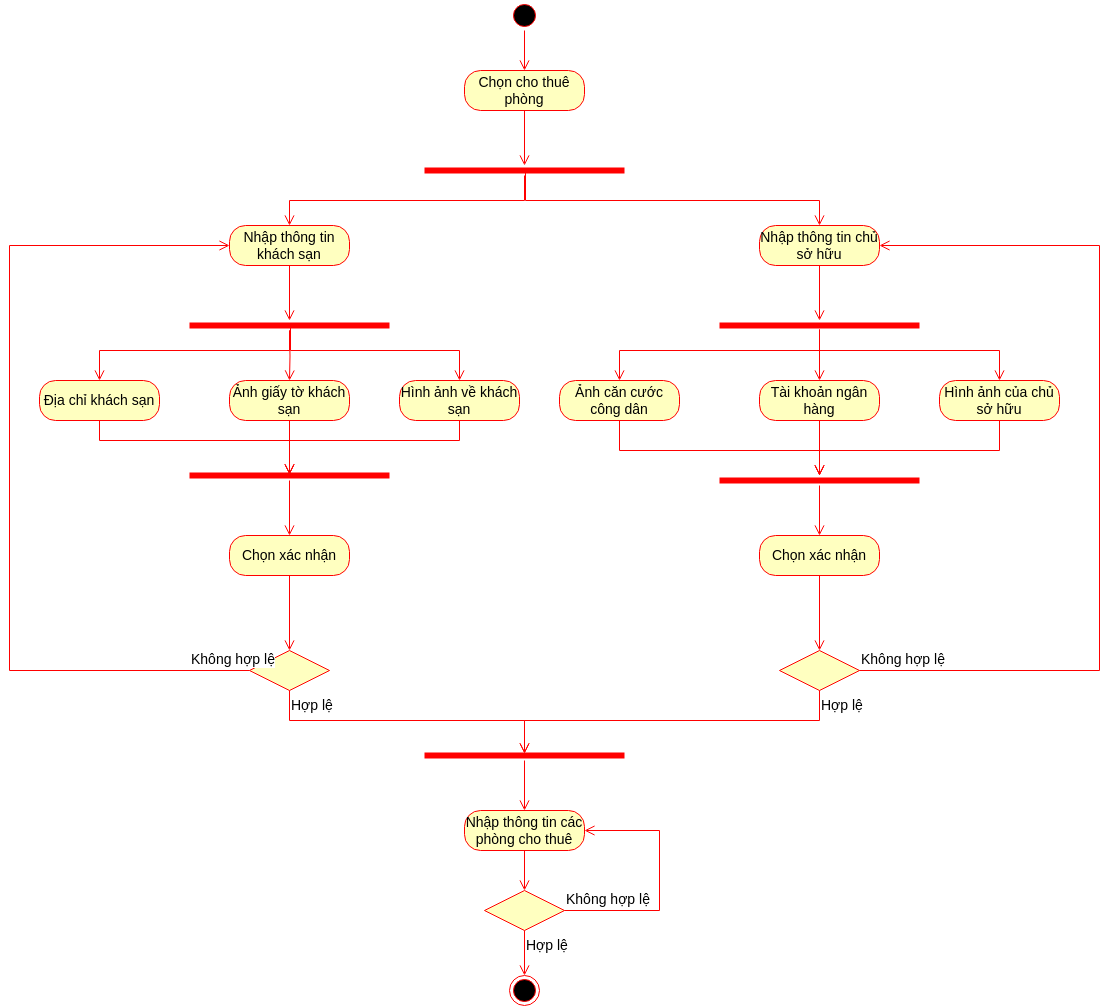

The diagram above was exported from draw.io. Its source (the exported page's mxGraphModel, read from the mxfile embedded in the PNG):
<mxGraphModel dx="2212" dy="843" grid="1" gridSize="10" guides="1" tooltips="1" connect="1" arrows="1" fold="1" page="1" pageScale="1" pageWidth="850" pageHeight="1100" math="0" shadow="0">
  <root>
    <mxCell id="0" />
    <mxCell id="1" parent="0" />
    <mxCell id="oM9WBvk40az3S2105PCO-1" value="" style="ellipse;html=1;shape=startState;fillColor=#000000;strokeColor=#ff0000;fontSize=14;" parent="1" vertex="1">
      <mxGeometry x="370" y="90" width="30" height="30" as="geometry" />
    </mxCell>
    <mxCell id="oM9WBvk40az3S2105PCO-2" value="" style="edgeStyle=orthogonalEdgeStyle;html=1;verticalAlign=bottom;endArrow=open;endSize=8;strokeColor=#ff0000;rounded=0;fontSize=14;" parent="1" source="oM9WBvk40az3S2105PCO-1" target="oM9WBvk40az3S2105PCO-3" edge="1">
      <mxGeometry relative="1" as="geometry">
        <mxPoint x="385" y="180" as="targetPoint" />
      </mxGeometry>
    </mxCell>
    <mxCell id="oM9WBvk40az3S2105PCO-3" value="Chọn cho thuê phòng" style="rounded=1;whiteSpace=wrap;html=1;arcSize=40;fontColor=#000000;fillColor=#ffffc0;strokeColor=#ff0000;fontSize=14;" parent="1" vertex="1">
      <mxGeometry x="325" y="160" width="120" height="40" as="geometry" />
    </mxCell>
    <mxCell id="oM9WBvk40az3S2105PCO-4" value="" style="edgeStyle=orthogonalEdgeStyle;html=1;verticalAlign=bottom;endArrow=open;endSize=8;strokeColor=#ff0000;rounded=0;fontSize=14;" parent="1" source="oM9WBvk40az3S2105PCO-3" target="oM9WBvk40az3S2105PCO-5" edge="1">
      <mxGeometry relative="1" as="geometry">
        <mxPoint x="385" y="260" as="targetPoint" />
      </mxGeometry>
    </mxCell>
    <mxCell id="oM9WBvk40az3S2105PCO-5" value="" style="shape=line;html=1;strokeWidth=6;strokeColor=#ff0000;fontSize=14;" parent="1" vertex="1">
      <mxGeometry x="285" y="255" width="200" height="10" as="geometry" />
    </mxCell>
    <mxCell id="oM9WBvk40az3S2105PCO-6" value="" style="edgeStyle=orthogonalEdgeStyle;html=1;verticalAlign=bottom;endArrow=open;endSize=8;strokeColor=#ff0000;rounded=0;fontSize=14;" parent="1" source="oM9WBvk40az3S2105PCO-5" target="oM9WBvk40az3S2105PCO-7" edge="1">
      <mxGeometry relative="1" as="geometry">
        <mxPoint x="385" y="335" as="targetPoint" />
        <Array as="points">
          <mxPoint x="385" y="290" />
          <mxPoint x="150" y="290" />
        </Array>
      </mxGeometry>
    </mxCell>
    <mxCell id="oM9WBvk40az3S2105PCO-7" value="Nhập thông tin khách sạn" style="rounded=1;whiteSpace=wrap;html=1;arcSize=40;fontColor=#000000;fillColor=#ffffc0;strokeColor=#ff0000;fontSize=14;" parent="1" vertex="1">
      <mxGeometry x="90" y="315" width="120" height="40" as="geometry" />
    </mxCell>
    <mxCell id="oM9WBvk40az3S2105PCO-8" value="" style="edgeStyle=orthogonalEdgeStyle;html=1;verticalAlign=bottom;endArrow=open;endSize=8;strokeColor=#ff0000;rounded=0;fontSize=14;" parent="1" source="oM9WBvk40az3S2105PCO-7" target="oM9WBvk40az3S2105PCO-12" edge="1">
      <mxGeometry relative="1" as="geometry">
        <mxPoint x="245" y="415" as="targetPoint" />
      </mxGeometry>
    </mxCell>
    <mxCell id="oM9WBvk40az3S2105PCO-9" value="Nhập thông tin chủ sở hữu" style="rounded=1;whiteSpace=wrap;html=1;arcSize=40;fontColor=#000000;fillColor=#ffffc0;strokeColor=#ff0000;fontSize=14;" parent="1" vertex="1">
      <mxGeometry x="620" y="315" width="120" height="40" as="geometry" />
    </mxCell>
    <mxCell id="oM9WBvk40az3S2105PCO-10" value="" style="edgeStyle=orthogonalEdgeStyle;html=1;verticalAlign=bottom;endArrow=open;endSize=8;strokeColor=#ff0000;rounded=0;fontSize=14;" parent="1" source="oM9WBvk40az3S2105PCO-9" target="oM9WBvk40az3S2105PCO-27" edge="1">
      <mxGeometry relative="1" as="geometry">
        <mxPoint x="740" y="470" as="targetPoint" />
      </mxGeometry>
    </mxCell>
    <mxCell id="oM9WBvk40az3S2105PCO-11" value="" style="edgeStyle=orthogonalEdgeStyle;html=1;verticalAlign=bottom;endArrow=open;endSize=8;strokeColor=#ff0000;rounded=0;exitX=0.505;exitY=0.4;exitDx=0;exitDy=0;exitPerimeter=0;fontSize=14;" parent="1" source="oM9WBvk40az3S2105PCO-5" target="oM9WBvk40az3S2105PCO-9" edge="1">
      <mxGeometry relative="1" as="geometry">
        <mxPoint x="300" y="325" as="targetPoint" />
        <mxPoint x="395" y="275" as="sourcePoint" />
        <Array as="points">
          <mxPoint x="386" y="290" />
          <mxPoint x="680" y="290" />
        </Array>
      </mxGeometry>
    </mxCell>
    <mxCell id="oM9WBvk40az3S2105PCO-12" value="" style="shape=line;html=1;strokeWidth=6;strokeColor=#ff0000;fontSize=14;" parent="1" vertex="1">
      <mxGeometry x="50" y="410" width="200" height="10" as="geometry" />
    </mxCell>
    <mxCell id="oM9WBvk40az3S2105PCO-13" value="" style="edgeStyle=orthogonalEdgeStyle;html=1;verticalAlign=bottom;endArrow=open;endSize=8;strokeColor=#ff0000;rounded=0;fontSize=14;" parent="1" source="oM9WBvk40az3S2105PCO-12" target="oM9WBvk40az3S2105PCO-14" edge="1">
      <mxGeometry relative="1" as="geometry">
        <mxPoint x="150" y="490" as="targetPoint" />
        <Array as="points">
          <mxPoint x="150" y="440" />
          <mxPoint x="-40" y="440" />
        </Array>
      </mxGeometry>
    </mxCell>
    <mxCell id="oM9WBvk40az3S2105PCO-14" value="Địa chỉ khách sạn" style="rounded=1;whiteSpace=wrap;html=1;arcSize=40;fontColor=#000000;fillColor=#ffffc0;strokeColor=#ff0000;fontSize=14;" parent="1" vertex="1">
      <mxGeometry x="-100" y="470" width="120" height="40" as="geometry" />
    </mxCell>
    <mxCell id="oM9WBvk40az3S2105PCO-16" value="" style="shape=line;html=1;strokeWidth=6;strokeColor=#ff0000;fontSize=14;" parent="1" vertex="1">
      <mxGeometry x="50" y="560" width="200" height="10" as="geometry" />
    </mxCell>
    <mxCell id="oM9WBvk40az3S2105PCO-17" value="" style="edgeStyle=orthogonalEdgeStyle;html=1;verticalAlign=bottom;endArrow=open;endSize=8;strokeColor=#ff0000;rounded=0;fontSize=14;" parent="1" source="oM9WBvk40az3S2105PCO-16" target="oM9WBvk40az3S2105PCO-40" edge="1">
      <mxGeometry relative="1" as="geometry">
        <mxPoint x="145" y="680" as="targetPoint" />
      </mxGeometry>
    </mxCell>
    <mxCell id="oM9WBvk40az3S2105PCO-19" value="" style="edgeStyle=orthogonalEdgeStyle;html=1;verticalAlign=bottom;endArrow=open;endSize=8;strokeColor=#ff0000;rounded=0;fontSize=14;" parent="1" source="oM9WBvk40az3S2105PCO-14" edge="1">
      <mxGeometry relative="1" as="geometry">
        <mxPoint x="150" y="564" as="targetPoint" />
        <mxPoint x="160" y="430" as="sourcePoint" />
        <Array as="points">
          <mxPoint x="-40" y="530" />
          <mxPoint x="150" y="530" />
          <mxPoint x="150" y="564" />
        </Array>
      </mxGeometry>
    </mxCell>
    <mxCell id="oM9WBvk40az3S2105PCO-21" value="" style="edgeStyle=orthogonalEdgeStyle;html=1;verticalAlign=bottom;endArrow=open;endSize=8;strokeColor=#ff0000;rounded=0;fontSize=14;" parent="1" target="oM9WBvk40az3S2105PCO-22" edge="1">
      <mxGeometry relative="1" as="geometry">
        <mxPoint x="150" y="470" as="targetPoint" />
        <mxPoint x="150" y="420" as="sourcePoint" />
      </mxGeometry>
    </mxCell>
    <mxCell id="oM9WBvk40az3S2105PCO-22" value="Ảnh giấy tờ khách sạn" style="rounded=1;whiteSpace=wrap;html=1;arcSize=40;fontColor=#000000;fillColor=#ffffc0;strokeColor=#ff0000;fontSize=14;" parent="1" vertex="1">
      <mxGeometry x="90" y="470" width="120" height="40" as="geometry" />
    </mxCell>
    <mxCell id="oM9WBvk40az3S2105PCO-23" value="" style="edgeStyle=orthogonalEdgeStyle;html=1;verticalAlign=bottom;endArrow=open;endSize=8;strokeColor=#ff0000;rounded=0;entryX=0.5;entryY=0.4;entryDx=0;entryDy=0;entryPerimeter=0;fontSize=14;" parent="1" source="oM9WBvk40az3S2105PCO-22" target="oM9WBvk40az3S2105PCO-16" edge="1">
      <mxGeometry relative="1" as="geometry">
        <mxPoint x="150" y="550" as="targetPoint" />
      </mxGeometry>
    </mxCell>
    <mxCell id="oM9WBvk40az3S2105PCO-24" value="" style="edgeStyle=orthogonalEdgeStyle;html=1;verticalAlign=bottom;endArrow=open;endSize=8;strokeColor=#ff0000;rounded=0;exitX=0.505;exitY=0.5;exitDx=0;exitDy=0;exitPerimeter=0;fontSize=14;" parent="1" source="oM9WBvk40az3S2105PCO-12" target="oM9WBvk40az3S2105PCO-25" edge="1">
      <mxGeometry relative="1" as="geometry">
        <mxPoint x="320" y="480" as="targetPoint" />
        <mxPoint x="160" y="430" as="sourcePoint" />
        <Array as="points">
          <mxPoint x="151" y="440" />
          <mxPoint x="320" y="440" />
        </Array>
      </mxGeometry>
    </mxCell>
    <mxCell id="oM9WBvk40az3S2105PCO-25" value="Hình ảnh về khách sạn" style="rounded=1;whiteSpace=wrap;html=1;arcSize=40;fontColor=#000000;fillColor=#ffffc0;strokeColor=#ff0000;fontSize=14;" parent="1" vertex="1">
      <mxGeometry x="260" y="470" width="120" height="40" as="geometry" />
    </mxCell>
    <mxCell id="oM9WBvk40az3S2105PCO-26" value="" style="edgeStyle=orthogonalEdgeStyle;html=1;verticalAlign=bottom;endArrow=open;endSize=8;strokeColor=#ff0000;rounded=0;entryX=0.5;entryY=0.4;entryDx=0;entryDy=0;entryPerimeter=0;fontSize=14;" parent="1" source="oM9WBvk40az3S2105PCO-25" target="oM9WBvk40az3S2105PCO-16" edge="1">
      <mxGeometry relative="1" as="geometry">
        <mxPoint x="320" y="560" as="targetPoint" />
        <Array as="points">
          <mxPoint x="320" y="530" />
          <mxPoint x="150" y="530" />
        </Array>
      </mxGeometry>
    </mxCell>
    <mxCell id="oM9WBvk40az3S2105PCO-27" value="" style="shape=line;html=1;strokeWidth=6;strokeColor=#ff0000;fontSize=14;" parent="1" vertex="1">
      <mxGeometry x="580" y="410" width="200" height="10" as="geometry" />
    </mxCell>
    <mxCell id="oM9WBvk40az3S2105PCO-28" value="" style="edgeStyle=orthogonalEdgeStyle;html=1;verticalAlign=bottom;endArrow=open;endSize=8;strokeColor=#ff0000;rounded=0;fontSize=14;" parent="1" source="oM9WBvk40az3S2105PCO-27" target="oM9WBvk40az3S2105PCO-29" edge="1">
      <mxGeometry relative="1" as="geometry">
        <mxPoint x="680" y="490" as="targetPoint" />
        <Array as="points">
          <mxPoint x="680" y="440" />
          <mxPoint x="480" y="440" />
        </Array>
      </mxGeometry>
    </mxCell>
    <mxCell id="oM9WBvk40az3S2105PCO-29" value="Ảnh căn cước công dân" style="rounded=1;whiteSpace=wrap;html=1;arcSize=40;fontColor=#000000;fillColor=#ffffc0;strokeColor=#ff0000;fontSize=14;" parent="1" vertex="1">
      <mxGeometry x="420" y="470" width="120" height="40" as="geometry" />
    </mxCell>
    <mxCell id="oM9WBvk40az3S2105PCO-30" value="" style="edgeStyle=orthogonalEdgeStyle;html=1;verticalAlign=bottom;endArrow=open;endSize=8;strokeColor=#ff0000;rounded=0;fontSize=14;" parent="1" source="oM9WBvk40az3S2105PCO-29" target="oM9WBvk40az3S2105PCO-38" edge="1">
      <mxGeometry relative="1" as="geometry">
        <mxPoint x="480" y="570" as="targetPoint" />
        <Array as="points">
          <mxPoint x="480" y="540" />
          <mxPoint x="680" y="540" />
        </Array>
      </mxGeometry>
    </mxCell>
    <mxCell id="oM9WBvk40az3S2105PCO-31" value="Tài khoản ngân hàng" style="rounded=1;whiteSpace=wrap;html=1;arcSize=40;fontColor=#000000;fillColor=#ffffc0;strokeColor=#ff0000;fontSize=14;" parent="1" vertex="1">
      <mxGeometry x="620" y="470" width="120" height="40" as="geometry" />
    </mxCell>
    <mxCell id="oM9WBvk40az3S2105PCO-32" value="" style="edgeStyle=orthogonalEdgeStyle;html=1;verticalAlign=bottom;endArrow=open;endSize=8;strokeColor=#ff0000;rounded=0;fontSize=14;" parent="1" source="oM9WBvk40az3S2105PCO-31" target="oM9WBvk40az3S2105PCO-38" edge="1">
      <mxGeometry relative="1" as="geometry">
        <mxPoint x="680" y="570" as="targetPoint" />
      </mxGeometry>
    </mxCell>
    <mxCell id="oM9WBvk40az3S2105PCO-33" value="Hình ảnh của chủ sở hữu" style="rounded=1;whiteSpace=wrap;html=1;arcSize=40;fontColor=#000000;fillColor=#ffffc0;strokeColor=#ff0000;fontSize=14;" parent="1" vertex="1">
      <mxGeometry x="800" y="470" width="120" height="40" as="geometry" />
    </mxCell>
    <mxCell id="oM9WBvk40az3S2105PCO-34" value="" style="edgeStyle=orthogonalEdgeStyle;html=1;verticalAlign=bottom;endArrow=open;endSize=8;strokeColor=#ff0000;rounded=0;fontSize=14;" parent="1" source="oM9WBvk40az3S2105PCO-33" target="oM9WBvk40az3S2105PCO-38" edge="1">
      <mxGeometry relative="1" as="geometry">
        <mxPoint x="860" y="570" as="targetPoint" />
        <Array as="points">
          <mxPoint x="860" y="540" />
          <mxPoint x="680" y="540" />
        </Array>
      </mxGeometry>
    </mxCell>
    <mxCell id="oM9WBvk40az3S2105PCO-36" value="" style="edgeStyle=orthogonalEdgeStyle;html=1;verticalAlign=bottom;endArrow=open;endSize=8;strokeColor=#ff0000;rounded=0;exitX=0.5;exitY=0.9;exitDx=0;exitDy=0;exitPerimeter=0;fontSize=14;" parent="1" source="oM9WBvk40az3S2105PCO-27" target="oM9WBvk40az3S2105PCO-31" edge="1">
      <mxGeometry relative="1" as="geometry">
        <mxPoint x="690" y="420" as="targetPoint" />
        <mxPoint x="690" y="365" as="sourcePoint" />
      </mxGeometry>
    </mxCell>
    <mxCell id="oM9WBvk40az3S2105PCO-37" value="" style="edgeStyle=orthogonalEdgeStyle;html=1;verticalAlign=bottom;endArrow=open;endSize=8;strokeColor=#ff0000;rounded=0;exitX=0.5;exitY=0.9;exitDx=0;exitDy=0;exitPerimeter=0;fontSize=14;" parent="1" source="oM9WBvk40az3S2105PCO-27" target="oM9WBvk40az3S2105PCO-33" edge="1">
      <mxGeometry relative="1" as="geometry">
        <mxPoint x="690" y="480" as="targetPoint" />
        <mxPoint x="690" y="429" as="sourcePoint" />
        <Array as="points">
          <mxPoint x="680" y="440" />
          <mxPoint x="860" y="440" />
        </Array>
      </mxGeometry>
    </mxCell>
    <mxCell id="oM9WBvk40az3S2105PCO-38" value="" style="shape=line;html=1;strokeWidth=6;strokeColor=#ff0000;fontSize=14;" parent="1" vertex="1">
      <mxGeometry x="580" y="565" width="200" height="10" as="geometry" />
    </mxCell>
    <mxCell id="oM9WBvk40az3S2105PCO-39" value="" style="edgeStyle=orthogonalEdgeStyle;html=1;verticalAlign=bottom;endArrow=open;endSize=8;strokeColor=#ff0000;rounded=0;fontSize=14;" parent="1" source="oM9WBvk40az3S2105PCO-38" target="oM9WBvk40az3S2105PCO-42" edge="1">
      <mxGeometry relative="1" as="geometry">
        <mxPoint x="680" y="645" as="targetPoint" />
      </mxGeometry>
    </mxCell>
    <mxCell id="oM9WBvk40az3S2105PCO-40" value="Chọn xác nhận" style="rounded=1;whiteSpace=wrap;html=1;arcSize=40;fontColor=#000000;fillColor=#ffffc0;strokeColor=#ff0000;fontSize=14;" parent="1" vertex="1">
      <mxGeometry x="90" y="625" width="120" height="40" as="geometry" />
    </mxCell>
    <mxCell id="oM9WBvk40az3S2105PCO-41" value="" style="edgeStyle=orthogonalEdgeStyle;html=1;verticalAlign=bottom;endArrow=open;endSize=8;strokeColor=#ff0000;rounded=0;fontSize=14;" parent="1" source="oM9WBvk40az3S2105PCO-40" target="oM9WBvk40az3S2105PCO-50" edge="1">
      <mxGeometry relative="1" as="geometry">
        <mxPoint x="150" y="760" as="targetPoint" />
      </mxGeometry>
    </mxCell>
    <mxCell id="oM9WBvk40az3S2105PCO-42" value="Chọn xác nhận" style="rounded=1;whiteSpace=wrap;html=1;arcSize=40;fontColor=#000000;fillColor=#ffffc0;strokeColor=#ff0000;fontSize=14;" parent="1" vertex="1">
      <mxGeometry x="620" y="625" width="120" height="40" as="geometry" />
    </mxCell>
    <mxCell id="oM9WBvk40az3S2105PCO-43" value="" style="edgeStyle=orthogonalEdgeStyle;html=1;verticalAlign=bottom;endArrow=open;endSize=8;strokeColor=#ff0000;rounded=0;fontSize=14;" parent="1" source="oM9WBvk40az3S2105PCO-42" target="oM9WBvk40az3S2105PCO-53" edge="1">
      <mxGeometry relative="1" as="geometry">
        <mxPoint x="680" y="725" as="targetPoint" />
      </mxGeometry>
    </mxCell>
    <mxCell id="oM9WBvk40az3S2105PCO-50" value="" style="rhombus;whiteSpace=wrap;html=1;fontColor=#000000;fillColor=#ffffc0;strokeColor=#ff0000;fontSize=14;" parent="1" vertex="1">
      <mxGeometry x="110" y="740" width="80" height="40" as="geometry" />
    </mxCell>
    <mxCell id="oM9WBvk40az3S2105PCO-51" value="Không hợp lệ" style="edgeStyle=orthogonalEdgeStyle;html=1;align=left;verticalAlign=bottom;endArrow=open;endSize=8;strokeColor=#ff0000;rounded=0;fontSize=14;" parent="1" source="oM9WBvk40az3S2105PCO-50" target="oM9WBvk40az3S2105PCO-7" edge="1">
      <mxGeometry x="-0.8644" relative="1" as="geometry">
        <mxPoint x="290" y="760" as="targetPoint" />
        <Array as="points">
          <mxPoint x="-130" y="760" />
          <mxPoint x="-130" y="335" />
        </Array>
        <mxPoint as="offset" />
      </mxGeometry>
    </mxCell>
    <mxCell id="oM9WBvk40az3S2105PCO-52" value="Hợp lệ" style="edgeStyle=orthogonalEdgeStyle;html=1;align=left;verticalAlign=top;endArrow=open;endSize=8;strokeColor=#ff0000;rounded=0;entryX=0.5;entryY=0.3;entryDx=0;entryDy=0;entryPerimeter=0;fontSize=14;" parent="1" source="oM9WBvk40az3S2105PCO-50" target="oM9WBvk40az3S2105PCO-56" edge="1">
      <mxGeometry x="-1" relative="1" as="geometry">
        <mxPoint x="150" y="840" as="targetPoint" />
        <Array as="points">
          <mxPoint x="150" y="810" />
          <mxPoint x="385" y="810" />
        </Array>
      </mxGeometry>
    </mxCell>
    <mxCell id="oM9WBvk40az3S2105PCO-53" value="" style="rhombus;whiteSpace=wrap;html=1;fontColor=#000000;fillColor=#ffffc0;strokeColor=#ff0000;fontSize=14;" parent="1" vertex="1">
      <mxGeometry x="640" y="740" width="80" height="40" as="geometry" />
    </mxCell>
    <mxCell id="oM9WBvk40az3S2105PCO-54" value="Không hợp lệ" style="edgeStyle=orthogonalEdgeStyle;html=1;align=left;verticalAlign=bottom;endArrow=open;endSize=8;strokeColor=#ff0000;rounded=0;fontSize=14;" parent="1" source="oM9WBvk40az3S2105PCO-53" target="oM9WBvk40az3S2105PCO-9" edge="1">
      <mxGeometry x="-1" relative="1" as="geometry">
        <mxPoint x="820" y="760" as="targetPoint" />
        <Array as="points">
          <mxPoint x="960" y="760" />
          <mxPoint x="960" y="335" />
        </Array>
      </mxGeometry>
    </mxCell>
    <mxCell id="oM9WBvk40az3S2105PCO-55" value="Hợp lệ" style="edgeStyle=orthogonalEdgeStyle;html=1;align=left;verticalAlign=top;endArrow=open;endSize=8;strokeColor=#ff0000;rounded=0;entryX=0.5;entryY=0.3;entryDx=0;entryDy=0;entryPerimeter=0;fontSize=14;" parent="1" source="oM9WBvk40az3S2105PCO-53" target="oM9WBvk40az3S2105PCO-56" edge="1">
      <mxGeometry x="-1" relative="1" as="geometry">
        <mxPoint x="680" y="840" as="targetPoint" />
        <Array as="points">
          <mxPoint x="680" y="810" />
          <mxPoint x="385" y="810" />
        </Array>
      </mxGeometry>
    </mxCell>
    <mxCell id="oM9WBvk40az3S2105PCO-56" value="" style="shape=line;html=1;strokeWidth=6;strokeColor=#ff0000;fontSize=14;" parent="1" vertex="1">
      <mxGeometry x="285" y="840" width="200" height="10" as="geometry" />
    </mxCell>
    <mxCell id="oM9WBvk40az3S2105PCO-57" value="" style="edgeStyle=orthogonalEdgeStyle;html=1;verticalAlign=bottom;endArrow=open;endSize=8;strokeColor=#ff0000;rounded=0;fontSize=14;" parent="1" source="oM9WBvk40az3S2105PCO-56" target="oM9WBvk40az3S2105PCO-58" edge="1">
      <mxGeometry relative="1" as="geometry">
        <mxPoint x="385" y="920" as="targetPoint" />
      </mxGeometry>
    </mxCell>
    <mxCell id="oM9WBvk40az3S2105PCO-58" value="Nhập thông tin các phòng cho thuê" style="rounded=1;whiteSpace=wrap;html=1;arcSize=40;fontColor=#000000;fillColor=#ffffc0;strokeColor=#ff0000;fontSize=14;" parent="1" vertex="1">
      <mxGeometry x="325" y="900" width="120" height="40" as="geometry" />
    </mxCell>
    <mxCell id="oM9WBvk40az3S2105PCO-59" value="" style="edgeStyle=orthogonalEdgeStyle;html=1;verticalAlign=bottom;endArrow=open;endSize=8;strokeColor=#ff0000;rounded=0;fontSize=14;" parent="1" source="oM9WBvk40az3S2105PCO-58" target="oM9WBvk40az3S2105PCO-60" edge="1">
      <mxGeometry relative="1" as="geometry">
        <mxPoint x="385" y="1000" as="targetPoint" />
      </mxGeometry>
    </mxCell>
    <mxCell id="oM9WBvk40az3S2105PCO-60" value="" style="rhombus;whiteSpace=wrap;html=1;fontColor=#000000;fillColor=#ffffc0;strokeColor=#ff0000;fontSize=14;" parent="1" vertex="1">
      <mxGeometry x="345" y="980" width="80" height="40" as="geometry" />
    </mxCell>
    <mxCell id="oM9WBvk40az3S2105PCO-61" value="Không hợp lệ" style="edgeStyle=orthogonalEdgeStyle;html=1;align=left;verticalAlign=bottom;endArrow=open;endSize=8;strokeColor=#ff0000;rounded=0;fontSize=14;" parent="1" source="oM9WBvk40az3S2105PCO-60" target="oM9WBvk40az3S2105PCO-58" edge="1">
      <mxGeometry x="-1" relative="1" as="geometry">
        <mxPoint x="525" y="1000" as="targetPoint" />
        <Array as="points">
          <mxPoint x="520" y="1000" />
          <mxPoint x="520" y="920" />
        </Array>
      </mxGeometry>
    </mxCell>
    <mxCell id="oM9WBvk40az3S2105PCO-62" value="Hợp lệ" style="edgeStyle=orthogonalEdgeStyle;html=1;align=left;verticalAlign=top;endArrow=open;endSize=8;strokeColor=#ff0000;rounded=0;fontSize=14;" parent="1" source="oM9WBvk40az3S2105PCO-60" target="oM9WBvk40az3S2105PCO-63" edge="1">
      <mxGeometry x="-1" relative="1" as="geometry">
        <mxPoint x="385" y="1080" as="targetPoint" />
      </mxGeometry>
    </mxCell>
    <mxCell id="oM9WBvk40az3S2105PCO-63" value="" style="ellipse;html=1;shape=endState;fillColor=#000000;strokeColor=#ff0000;fontSize=14;" parent="1" vertex="1">
      <mxGeometry x="370" y="1065" width="30" height="30" as="geometry" />
    </mxCell>
  </root>
</mxGraphModel>